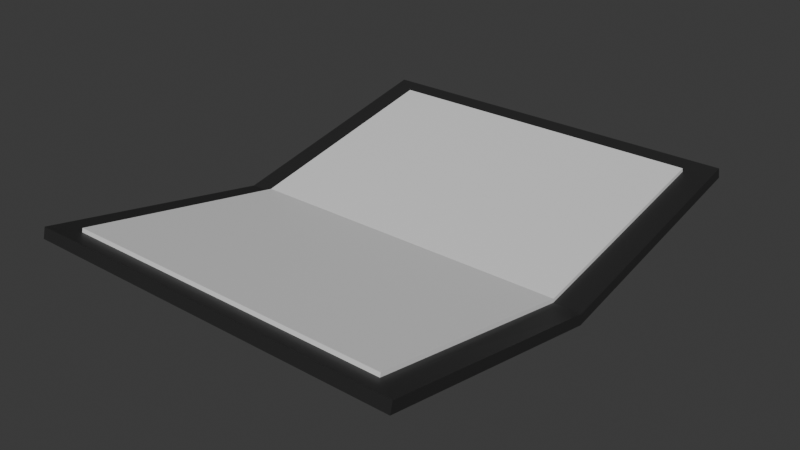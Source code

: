 # Source: Book.blend  (saved by Blender 4.4.32; exported with 4.5.12 LTS)
import bpy
from mathutils import Matrix  # noqa: F401  (used for matrix-valued properties, if any)

bpy.ops.wm.read_factory_settings(use_empty=True)
scene = bpy.context.scene
scene.name = 'Scene'

# ---- collections
col_collection = bpy.data.collections.new('Collection'); scene.collection.children.link(col_collection)

# ---- materials (node trees are filled in below, after node groups)
mat_material = bpy.data.materials.new('Material')
mat_material.alpha_threshold = 0.0
mat_material.roughness = 0.5
mat_material.line_color = (0.0, 0.0, 0.0, 1.0)
mat_material_001 = bpy.data.materials.new('Material.001')

# ---- material node trees
mat_material.use_nodes = True; mat_material.node_tree.nodes.clear()
_N = mat_material.node_tree.nodes; _L = mat_material.node_tree.links
n0 = _N.new('ShaderNodeOutputMaterial'); n0.name = 'Material Output'; n0.location = (300, 300)
n1 = _N.new('ShaderNodeBsdfPrincipled'); n1.name = 'Principled BSDF'; n1.location = (10, 300)
n1.inputs[0].default_value = (0.02255, 0.02255, 0.02254, 1.0)
n1.inputs[3].default_value = 1.45
_L.new(n1.outputs[0], n0.inputs[0])
n0.is_active_output = True
mat_material_001.use_nodes = True; mat_material_001.node_tree.nodes.clear()
_N = mat_material_001.node_tree.nodes; _L = mat_material_001.node_tree.links
n0 = _N.new('ShaderNodeBsdfPrincipled'); n0.name = 'Principled BSDF'; n0.location = (10, 300)
n1 = _N.new('ShaderNodeOutputMaterial'); n1.name = 'Material Output'; n1.location = (300, 300)
_L.new(n0.outputs[0], n1.inputs[0])
n1.is_active_output = True

# ---- world
world_world = bpy.data.worlds.new('World'); scene.world = world_world
world_world.use_nodes = True; world_world.node_tree.nodes.clear()
_N = world_world.node_tree.nodes; _L = world_world.node_tree.links
n0 = _N.new('ShaderNodeOutputWorld'); n0.name = 'World Output'; n0.location = (300, 300)
n1 = _N.new('ShaderNodeBackground'); n1.name = 'Background'; n1.location = (10, 300)
n1.inputs[0].default_value = (0.05088, 0.05088, 0.05088, 1.0)
_L.new(n1.outputs[0], n0.inputs[0])
n0.is_active_output = True
world_world.color = (0.05088, 0.05088, 0.05088)
world_world.sun_shadow_jitter_overblur = 0.0

# ---- meshes
me_cube = bpy.data.meshes.new('Cube')
me_cube.from_pydata([(0.7441, 0.9815, 1.925), (0.8664, 1.079, 1.796), (-0.7441, 0.9815, 1.925), (-0.8564, 1.079, 1.796), (0.8664, 1.067, 2.026), (-0.8564, 1.067, 2.026), (0.7441, 0.9774, 2.007), (-0.7441, 0.9774, 2.007), (-0.8564, 0.0, 0.7635), (0.8664, 0.0, 1.0), (-0.8564, 0.0, 1.0), (0.8664, 0.0, 0.7635), (0.7441, 0.0, 1.0), (-0.7441, 0.0, 1.0), (0.7441, 0.0, 1.084), (-0.7441, 0.0, 1.084), (0.7441, -0.9815, 1.925), (0.8664, -1.079, 1.796), (-0.7441, -0.9815, 1.925), (-0.8564, -1.079, 1.796), (0.8664, -1.067, 2.026), (-0.8564, -1.067, 2.026), (0.7441, -0.9774, 2.007), (-0.7441, -0.9774, 2.007)], [], [(0, 2, 7, 6), (8, 10, 5, 3), (3, 5, 4, 1), (13, 2, 5, 10), (2, 0, 4, 5), (12, 0, 6, 14), (2, 13, 15, 7), (6, 7, 15, 14), (0, 12, 9, 4), (1, 4, 9, 11), (3, 1, 11, 8), (16, 22, 23, 18), (8, 19, 21, 10), (19, 17, 20, 21), (13, 10, 21, 18), (18, 21, 20, 16), (12, 14, 22, 16), (18, 23, 15, 13), (22, 14, 15, 23), (16, 20, 9, 12), (17, 11, 9, 20), (19, 8, 11, 17)])
me_cube.polygons.foreach_set('material_index', [1, 0, 0, 0, 0, 1, 1, 1, 0, 0, 0, 1, 0, 0, 0, 0, 1, 1, 1, 0, 0, 0])
_uv = me_cube.uv_layers.new(name='UVMap')
_uv.uv.foreach_set('vector', [0.657, 0.532, 0.843, 0.532, 0.843, 0.532, 0.657, 0.532, 0.375, 0.125, 0.625, 0.125, 0.625, 0.25, 0.375, 0.25, 0.375, 0.25, 0.625, 0.25, 0.625, 0.5, 0.375, 0.5, 0.843, 0.625, 0.843, 0.532, 0.875, 0.5, 0.875, 0.625, 0.843, 0.532, 0.657, 0.532, 0.625, 0.5, 0.875, 0.5, 0.657, 0.625, 0.657, 0.532, 0.657, 0.532, 0.657, 0.625, 0.843, 0.532, 0.843, 0.625, 0.843, 0.625, 0.843, 0.532, 0.657, 0.532, 0.843, 0.532, 0.843, 0.625, 0.657, 0.625, 0.657, 0.532, 0.657, 0.625, 0.625, 0.625, 0.625, 0.5, 0.375, 0.5, 0.625, 0.5, 0.625, 0.625, 0.375, 0.625, 0.125, 0.5, 0.375, 0.5, 0.375, 0.625, 0.125, 0.625, 0.657, 0.532, 0.657, 0.532, 0.843, 0.532, 0.843, 0.532, 0.375, 0.125, 0.375, 0.25, 0.625, 0.25, 0.625, 0.125, 0.375, 0.25, 0.375, 0.5, 0.625, 0.5, 0.625, 0.25, 0.843, 0.625, 0.875, 0.625, 0.875, 0.5, 0.843, 0.532, 0.843, 0.532, 0.875, 0.5, 0.625, 0.5, 0.657, 0.532, 0.657, 0.625, 0.657, 0.625, 0.657, 0.532, 0.657, 0.532, 0.843, 0.532, 0.843, 0.532, 0.843, 0.625, 0.843, 0.625, 0.657, 0.532, 0.657, 0.625, 0.843, 0.625, 0.843, 0.532, 0.657, 0.532, 0.625, 0.5, 0.625, 0.625, 0.657, 0.625, 0.375, 0.5, 0.375, 0.625, 0.625, 0.625, 0.625, 0.5, 0.125, 0.5, 0.125, 0.625, 0.375, 0.625, 0.375, 0.5])
me_cube.materials.append(mat_material)
me_cube.materials.append(mat_material_001)
me_cube.use_mirror_vertex_groups = False
me_cube.update()

# ---- objects
ob_cube = bpy.data.objects.new('Cube', me_cube)

# ---- transforms, parenting, visibility, modifiers, constraints
ob_cube.location = (0.0, 0.0, 0.0)
ob_cube.scale = (0.3345, 0.3345, 0.06911)
ob_cube.lock_rotations_4d = False
ob_cube.empty_display_type = 'ARROWS'
ob_cube.lineart.crease_threshold = 0.0

# ---- collection membership
col_collection.objects.link(ob_cube)

# ---- scene / render settings (as saved in the file)
scene.frame_start = 1; scene.frame_end = 250; scene.frame_set(1)
scene.render.engine = 'BLENDER_EEVEE_NEXT'
bpy.context.view_layer.update()

# ---- added for rendering (the .blend has no active camera and no usable light): camera, sun
cam_auto = bpy.data.cameras.new('AutoCamera')
cam_auto.lens = 50.0
cam_auto.sensor_width = 36.0
cam_auto.clip_end = 1000.0
ob_auto_camera = bpy.data.objects.new('AutoCamera', cam_auto)
scene.collection.objects.link(ob_auto_camera)
ob_auto_camera.location = (0.85994, -1.02993, 0.782992)
ob_auto_camera.rotation_euler = (1.09748, -7.21219e-08, 0.694738)
scene.camera = ob_auto_camera
light_auto_sun = bpy.data.lights.new('AutoSun', 'SUN')
light_auto_sun.energy = 3.0
light_auto_sun.angle = 0.0523599
ob_auto_sun = bpy.data.objects.new('AutoSun', light_auto_sun)
scene.collection.objects.link(ob_auto_sun)
ob_auto_sun.rotation_euler = (0.872665, 0.174533, 0.523599)
bpy.context.view_layer.update()
